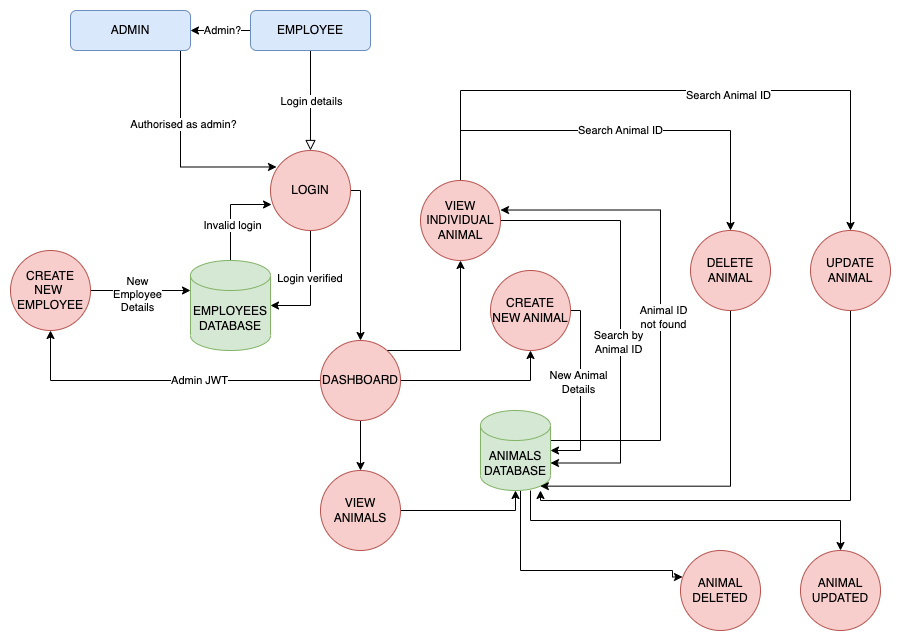

The diagram above was exported from draw.io. Its source (the exported page's mxGraphModel, read from the mxfile embedded in the PNG):
<mxGraphModel dx="954" dy="551" grid="1" gridSize="10" guides="1" tooltips="1" connect="1" arrows="1" fold="1" page="1" pageScale="1" pageWidth="827" pageHeight="1169" math="0" shadow="0">
  <root>
    <mxCell id="WIyWlLk6GJQsqaUBKTNV-0" />
    <mxCell id="WIyWlLk6GJQsqaUBKTNV-1" parent="WIyWlLk6GJQsqaUBKTNV-0" />
    <mxCell id="WIyWlLk6GJQsqaUBKTNV-2" value="" style="rounded=0;html=1;jettySize=auto;orthogonalLoop=1;fontSize=11;endArrow=block;endFill=0;endSize=8;strokeWidth=1;shadow=0;labelBackgroundColor=none;edgeStyle=orthogonalEdgeStyle;" parent="WIyWlLk6GJQsqaUBKTNV-1" source="WIyWlLk6GJQsqaUBKTNV-3" target="EPqmwOn8MK0_m05rVlgy-6" edge="1">
      <mxGeometry relative="1" as="geometry">
        <mxPoint x="270" y="210" as="targetPoint" />
        <Array as="points" />
      </mxGeometry>
    </mxCell>
    <mxCell id="EPqmwOn8MK0_m05rVlgy-2" value="Login details" style="edgeLabel;html=1;align=center;verticalAlign=middle;resizable=0;points=[];" parent="WIyWlLk6GJQsqaUBKTNV-2" vertex="1" connectable="0">
      <mxGeometry x="-0.588" relative="1" as="geometry">
        <mxPoint y="29" as="offset" />
      </mxGeometry>
    </mxCell>
    <mxCell id="EPqmwOn8MK0_m05rVlgy-38" style="edgeStyle=orthogonalEdgeStyle;rounded=0;orthogonalLoop=1;jettySize=auto;html=1;exitX=0;exitY=0.5;exitDx=0;exitDy=0;entryX=1;entryY=0.5;entryDx=0;entryDy=0;" parent="WIyWlLk6GJQsqaUBKTNV-1" source="WIyWlLk6GJQsqaUBKTNV-3" target="EPqmwOn8MK0_m05rVlgy-3" edge="1">
      <mxGeometry relative="1" as="geometry" />
    </mxCell>
    <mxCell id="EPqmwOn8MK0_m05rVlgy-39" value="Admin?" style="edgeLabel;html=1;align=center;verticalAlign=middle;resizable=0;points=[];" parent="EPqmwOn8MK0_m05rVlgy-38" vertex="1" connectable="0">
      <mxGeometry x="-0.0333" y="-1" relative="1" as="geometry">
        <mxPoint as="offset" />
      </mxGeometry>
    </mxCell>
    <mxCell id="WIyWlLk6GJQsqaUBKTNV-3" value="EMPLOYEE" style="rounded=1;whiteSpace=wrap;html=1;fontSize=12;glass=0;strokeWidth=1;shadow=0;fillColor=#dae8fc;strokeColor=#6c8ebf;" parent="WIyWlLk6GJQsqaUBKTNV-1" vertex="1">
      <mxGeometry x="320" y="30" width="120" height="40" as="geometry" />
    </mxCell>
    <mxCell id="Uk6n8dDNf3jjvMSvm8nV-0" style="edgeStyle=orthogonalEdgeStyle;rounded=0;orthogonalLoop=1;jettySize=auto;html=1;entryX=0.013;entryY=0.675;entryDx=0;entryDy=0;entryPerimeter=0;" edge="1" parent="WIyWlLk6GJQsqaUBKTNV-1" source="EPqmwOn8MK0_m05rVlgy-0" target="EPqmwOn8MK0_m05rVlgy-6">
      <mxGeometry relative="1" as="geometry">
        <mxPoint x="300" y="400" as="targetPoint" />
      </mxGeometry>
    </mxCell>
    <mxCell id="Uk6n8dDNf3jjvMSvm8nV-2" value="Invalid login" style="edgeLabel;html=1;align=center;verticalAlign=middle;resizable=0;points=[];" vertex="1" connectable="0" parent="Uk6n8dDNf3jjvMSvm8nV-0">
      <mxGeometry x="-0.258" y="-1" relative="1" as="geometry">
        <mxPoint as="offset" />
      </mxGeometry>
    </mxCell>
    <mxCell id="EPqmwOn8MK0_m05rVlgy-0" value="EMPLOYEES DATABASE" style="shape=cylinder3;whiteSpace=wrap;html=1;boundedLbl=1;backgroundOutline=1;size=15;fillColor=#d5e8d4;strokeColor=#82b366;" parent="WIyWlLk6GJQsqaUBKTNV-1" vertex="1">
      <mxGeometry x="260" y="280" width="80" height="90" as="geometry" />
    </mxCell>
    <mxCell id="Uk6n8dDNf3jjvMSvm8nV-23" style="edgeStyle=orthogonalEdgeStyle;rounded=0;orthogonalLoop=1;jettySize=auto;html=1;entryX=1;entryY=0.369;entryDx=0;entryDy=0;entryPerimeter=0;" edge="1" parent="WIyWlLk6GJQsqaUBKTNV-1" source="EPqmwOn8MK0_m05rVlgy-1" target="EPqmwOn8MK0_m05rVlgy-25">
      <mxGeometry relative="1" as="geometry">
        <mxPoint x="710" y="220" as="targetPoint" />
        <Array as="points">
          <mxPoint x="730" y="460" />
          <mxPoint x="730" y="230" />
        </Array>
      </mxGeometry>
    </mxCell>
    <mxCell id="Uk6n8dDNf3jjvMSvm8nV-24" value="Animal ID&lt;br&gt;not found" style="edgeLabel;html=1;align=center;verticalAlign=middle;resizable=0;points=[];" vertex="1" connectable="0" parent="Uk6n8dDNf3jjvMSvm8nV-23">
      <mxGeometry x="-0.0601" y="-2" relative="1" as="geometry">
        <mxPoint y="1" as="offset" />
      </mxGeometry>
    </mxCell>
    <mxCell id="Uk6n8dDNf3jjvMSvm8nV-35" style="edgeStyle=orthogonalEdgeStyle;rounded=0;orthogonalLoop=1;jettySize=auto;html=1;entryX=0.025;entryY=0.331;entryDx=0;entryDy=0;entryPerimeter=0;" edge="1" parent="WIyWlLk6GJQsqaUBKTNV-1" source="EPqmwOn8MK0_m05rVlgy-1" target="Uk6n8dDNf3jjvMSvm8nV-31">
      <mxGeometry relative="1" as="geometry">
        <Array as="points">
          <mxPoint x="590" y="590" />
          <mxPoint x="742" y="590" />
        </Array>
      </mxGeometry>
    </mxCell>
    <mxCell id="Uk6n8dDNf3jjvMSvm8nV-36" style="edgeStyle=orthogonalEdgeStyle;rounded=0;orthogonalLoop=1;jettySize=auto;html=1;" edge="1" parent="WIyWlLk6GJQsqaUBKTNV-1" source="EPqmwOn8MK0_m05rVlgy-1" target="Uk6n8dDNf3jjvMSvm8nV-30">
      <mxGeometry relative="1" as="geometry">
        <Array as="points">
          <mxPoint x="600" y="540" />
          <mxPoint x="910" y="540" />
        </Array>
      </mxGeometry>
    </mxCell>
    <mxCell id="EPqmwOn8MK0_m05rVlgy-1" value="ANIMALS DATABASE" style="shape=cylinder3;whiteSpace=wrap;html=1;boundedLbl=1;backgroundOutline=1;size=15;fillColor=#d5e8d4;strokeColor=#82b366;" parent="WIyWlLk6GJQsqaUBKTNV-1" vertex="1">
      <mxGeometry x="550" y="430" width="70" height="80" as="geometry" />
    </mxCell>
    <mxCell id="EPqmwOn8MK0_m05rVlgy-40" style="edgeStyle=orthogonalEdgeStyle;rounded=0;orthogonalLoop=1;jettySize=auto;html=1;entryX=0.075;entryY=0.206;entryDx=0;entryDy=0;entryPerimeter=0;" parent="WIyWlLk6GJQsqaUBKTNV-1" source="EPqmwOn8MK0_m05rVlgy-3" target="EPqmwOn8MK0_m05rVlgy-6" edge="1">
      <mxGeometry relative="1" as="geometry">
        <Array as="points">
          <mxPoint x="250" y="187" />
        </Array>
      </mxGeometry>
    </mxCell>
    <mxCell id="EPqmwOn8MK0_m05rVlgy-41" value="Authorised as admin?" style="edgeLabel;html=1;align=center;verticalAlign=middle;resizable=0;points=[];" parent="EPqmwOn8MK0_m05rVlgy-40" vertex="1" connectable="0">
      <mxGeometry x="-0.3176" y="2" relative="1" as="geometry">
        <mxPoint as="offset" />
      </mxGeometry>
    </mxCell>
    <mxCell id="EPqmwOn8MK0_m05rVlgy-3" value="ADMIN" style="rounded=1;whiteSpace=wrap;html=1;fontSize=12;glass=0;strokeWidth=1;shadow=0;fillColor=#dae8fc;strokeColor=#6c8ebf;" parent="WIyWlLk6GJQsqaUBKTNV-1" vertex="1">
      <mxGeometry x="140" y="30" width="120" height="40" as="geometry" />
    </mxCell>
    <mxCell id="EPqmwOn8MK0_m05rVlgy-8" style="edgeStyle=orthogonalEdgeStyle;rounded=0;orthogonalLoop=1;jettySize=auto;html=1;entryX=1;entryY=0.5;entryDx=0;entryDy=0;entryPerimeter=0;" parent="WIyWlLk6GJQsqaUBKTNV-1" source="EPqmwOn8MK0_m05rVlgy-6" target="EPqmwOn8MK0_m05rVlgy-0" edge="1">
      <mxGeometry relative="1" as="geometry" />
    </mxCell>
    <mxCell id="EPqmwOn8MK0_m05rVlgy-10" value="Login verified&amp;nbsp;" style="edgeLabel;html=1;align=center;verticalAlign=middle;resizable=0;points=[];" parent="EPqmwOn8MK0_m05rVlgy-8" vertex="1" connectable="0">
      <mxGeometry x="-0.1826" relative="1" as="geometry">
        <mxPoint as="offset" />
      </mxGeometry>
    </mxCell>
    <mxCell id="Uk6n8dDNf3jjvMSvm8nV-5" style="edgeStyle=orthogonalEdgeStyle;rounded=0;orthogonalLoop=1;jettySize=auto;html=1;entryX=0.5;entryY=0;entryDx=0;entryDy=0;" edge="1" parent="WIyWlLk6GJQsqaUBKTNV-1" source="EPqmwOn8MK0_m05rVlgy-6" target="Uk6n8dDNf3jjvMSvm8nV-3">
      <mxGeometry relative="1" as="geometry">
        <mxPoint x="430" y="350" as="targetPoint" />
        <Array as="points">
          <mxPoint x="430" y="210" />
        </Array>
      </mxGeometry>
    </mxCell>
    <mxCell id="EPqmwOn8MK0_m05rVlgy-6" value="LOGIN" style="ellipse;whiteSpace=wrap;html=1;aspect=fixed;fillColor=#f8cecc;strokeColor=#b85450;" parent="WIyWlLk6GJQsqaUBKTNV-1" vertex="1">
      <mxGeometry x="340" y="170" width="80" height="80" as="geometry" />
    </mxCell>
    <mxCell id="Uk6n8dDNf3jjvMSvm8nV-8" style="edgeStyle=orthogonalEdgeStyle;rounded=0;orthogonalLoop=1;jettySize=auto;html=1;entryX=0;entryY=0;entryDx=0;entryDy=30;entryPerimeter=0;" edge="1" parent="WIyWlLk6GJQsqaUBKTNV-1" source="EPqmwOn8MK0_m05rVlgy-7" target="EPqmwOn8MK0_m05rVlgy-0">
      <mxGeometry relative="1" as="geometry" />
    </mxCell>
    <mxCell id="Uk6n8dDNf3jjvMSvm8nV-9" value="New&lt;br&gt;Employee&lt;br&gt;Details" style="edgeLabel;html=1;align=center;verticalAlign=middle;resizable=0;points=[];" vertex="1" connectable="0" parent="Uk6n8dDNf3jjvMSvm8nV-8">
      <mxGeometry x="-0.08" y="-3" relative="1" as="geometry">
        <mxPoint as="offset" />
      </mxGeometry>
    </mxCell>
    <mxCell id="EPqmwOn8MK0_m05rVlgy-7" value="CREATE NEW&amp;nbsp;&lt;br&gt;EMPLOYEE" style="ellipse;whiteSpace=wrap;html=1;aspect=fixed;fillColor=#f8cecc;strokeColor=#b85450;" parent="WIyWlLk6GJQsqaUBKTNV-1" vertex="1">
      <mxGeometry x="80" y="270" width="80" height="80" as="geometry" />
    </mxCell>
    <mxCell id="Uk6n8dDNf3jjvMSvm8nV-14" style="edgeStyle=orthogonalEdgeStyle;rounded=0;orthogonalLoop=1;jettySize=auto;html=1;entryX=1;entryY=0.5;entryDx=0;entryDy=0;entryPerimeter=0;" edge="1" parent="WIyWlLk6GJQsqaUBKTNV-1" source="EPqmwOn8MK0_m05rVlgy-11" target="EPqmwOn8MK0_m05rVlgy-1">
      <mxGeometry relative="1" as="geometry">
        <mxPoint x="650" y="470" as="targetPoint" />
        <Array as="points">
          <mxPoint x="650" y="330" />
          <mxPoint x="650" y="470" />
        </Array>
      </mxGeometry>
    </mxCell>
    <mxCell id="Uk6n8dDNf3jjvMSvm8nV-15" value="New Animal&lt;br&gt;Details" style="edgeLabel;html=1;align=center;verticalAlign=middle;resizable=0;points=[];" vertex="1" connectable="0" parent="Uk6n8dDNf3jjvMSvm8nV-14">
      <mxGeometry x="-0.1056" y="-3" relative="1" as="geometry">
        <mxPoint y="1" as="offset" />
      </mxGeometry>
    </mxCell>
    <mxCell id="EPqmwOn8MK0_m05rVlgy-11" value="CREATE NEW ANIMAL" style="ellipse;whiteSpace=wrap;html=1;aspect=fixed;fillColor=#f8cecc;strokeColor=#b85450;" parent="WIyWlLk6GJQsqaUBKTNV-1" vertex="1">
      <mxGeometry x="560" y="290" width="80" height="80" as="geometry" />
    </mxCell>
    <mxCell id="Uk6n8dDNf3jjvMSvm8nV-11" style="edgeStyle=orthogonalEdgeStyle;rounded=0;orthogonalLoop=1;jettySize=auto;html=1;exitX=1;exitY=0.5;exitDx=0;exitDy=0;entryX=0.5;entryY=1;entryDx=0;entryDy=0;entryPerimeter=0;" edge="1" parent="WIyWlLk6GJQsqaUBKTNV-1" source="EPqmwOn8MK0_m05rVlgy-21" target="EPqmwOn8MK0_m05rVlgy-1">
      <mxGeometry relative="1" as="geometry" />
    </mxCell>
    <mxCell id="EPqmwOn8MK0_m05rVlgy-21" value="VIEW ANIMALS" style="ellipse;whiteSpace=wrap;html=1;aspect=fixed;fillColor=#f8cecc;strokeColor=#b85450;" parent="WIyWlLk6GJQsqaUBKTNV-1" vertex="1">
      <mxGeometry x="390" y="490" width="80" height="80" as="geometry" />
    </mxCell>
    <mxCell id="Uk6n8dDNf3jjvMSvm8nV-17" style="edgeStyle=orthogonalEdgeStyle;rounded=0;orthogonalLoop=1;jettySize=auto;html=1;entryX=1;entryY=0;entryDx=0;entryDy=52.5;entryPerimeter=0;" edge="1" parent="WIyWlLk6GJQsqaUBKTNV-1" source="EPqmwOn8MK0_m05rVlgy-25" target="EPqmwOn8MK0_m05rVlgy-1">
      <mxGeometry relative="1" as="geometry">
        <mxPoint x="680" y="500" as="targetPoint" />
        <Array as="points">
          <mxPoint x="690" y="240" />
          <mxPoint x="690" y="483" />
        </Array>
      </mxGeometry>
    </mxCell>
    <mxCell id="Uk6n8dDNf3jjvMSvm8nV-18" value="Search by&lt;br&gt;Animal ID" style="edgeLabel;html=1;align=center;verticalAlign=middle;resizable=0;points=[];" vertex="1" connectable="0" parent="Uk6n8dDNf3jjvMSvm8nV-17">
      <mxGeometry x="0.1145" y="-3" relative="1" as="geometry">
        <mxPoint as="offset" />
      </mxGeometry>
    </mxCell>
    <mxCell id="Uk6n8dDNf3jjvMSvm8nV-20" value="Search Animal ID" style="edgeStyle=orthogonalEdgeStyle;rounded=0;orthogonalLoop=1;jettySize=auto;html=1;entryX=0.5;entryY=0;entryDx=0;entryDy=0;" edge="1" parent="WIyWlLk6GJQsqaUBKTNV-1" source="EPqmwOn8MK0_m05rVlgy-25" target="EPqmwOn8MK0_m05rVlgy-35">
      <mxGeometry relative="1" as="geometry">
        <Array as="points">
          <mxPoint x="530" y="150" />
          <mxPoint x="800" y="150" />
        </Array>
      </mxGeometry>
    </mxCell>
    <mxCell id="Uk6n8dDNf3jjvMSvm8nV-27" style="edgeStyle=orthogonalEdgeStyle;rounded=0;orthogonalLoop=1;jettySize=auto;html=1;exitX=0.5;exitY=0;exitDx=0;exitDy=0;entryX=0.5;entryY=0;entryDx=0;entryDy=0;" edge="1" parent="WIyWlLk6GJQsqaUBKTNV-1" source="EPqmwOn8MK0_m05rVlgy-25" target="EPqmwOn8MK0_m05rVlgy-28">
      <mxGeometry relative="1" as="geometry">
        <Array as="points">
          <mxPoint x="530" y="110" />
          <mxPoint x="920" y="110" />
        </Array>
      </mxGeometry>
    </mxCell>
    <mxCell id="Uk6n8dDNf3jjvMSvm8nV-28" value="Search Animal ID" style="edgeLabel;html=1;align=center;verticalAlign=middle;resizable=0;points=[];" vertex="1" connectable="0" parent="Uk6n8dDNf3jjvMSvm8nV-27">
      <mxGeometry x="0.1516" y="-3" relative="1" as="geometry">
        <mxPoint y="1" as="offset" />
      </mxGeometry>
    </mxCell>
    <mxCell id="EPqmwOn8MK0_m05rVlgy-25" value="VIEW INDIVIDUAL ANIMAL" style="ellipse;whiteSpace=wrap;html=1;aspect=fixed;fillColor=#f8cecc;strokeColor=#b85450;" parent="WIyWlLk6GJQsqaUBKTNV-1" vertex="1">
      <mxGeometry x="490" y="200" width="80" height="80" as="geometry" />
    </mxCell>
    <mxCell id="Uk6n8dDNf3jjvMSvm8nV-32" style="edgeStyle=orthogonalEdgeStyle;rounded=0;orthogonalLoop=1;jettySize=auto;html=1;" edge="1" parent="WIyWlLk6GJQsqaUBKTNV-1" source="EPqmwOn8MK0_m05rVlgy-28">
      <mxGeometry relative="1" as="geometry">
        <mxPoint x="610" y="510" as="targetPoint" />
        <Array as="points">
          <mxPoint x="920" y="520" />
          <mxPoint x="610" y="520" />
          <mxPoint x="610" y="510" />
        </Array>
      </mxGeometry>
    </mxCell>
    <mxCell id="EPqmwOn8MK0_m05rVlgy-28" value="UPDATE&lt;br&gt;ANIMAL" style="ellipse;whiteSpace=wrap;html=1;aspect=fixed;fillColor=#f8cecc;strokeColor=#b85450;" parent="WIyWlLk6GJQsqaUBKTNV-1" vertex="1">
      <mxGeometry x="880" y="250" width="80" height="80" as="geometry" />
    </mxCell>
    <mxCell id="Uk6n8dDNf3jjvMSvm8nV-22" style="edgeStyle=orthogonalEdgeStyle;rounded=0;orthogonalLoop=1;jettySize=auto;html=1;entryX=0.855;entryY=1;entryDx=0;entryDy=-4.35;entryPerimeter=0;" edge="1" parent="WIyWlLk6GJQsqaUBKTNV-1" source="EPqmwOn8MK0_m05rVlgy-35" target="EPqmwOn8MK0_m05rVlgy-1">
      <mxGeometry relative="1" as="geometry">
        <Array as="points">
          <mxPoint x="800" y="506" />
        </Array>
      </mxGeometry>
    </mxCell>
    <mxCell id="EPqmwOn8MK0_m05rVlgy-35" value="DELETE ANIMAL" style="ellipse;whiteSpace=wrap;html=1;aspect=fixed;fillColor=#f8cecc;strokeColor=#b85450;" parent="WIyWlLk6GJQsqaUBKTNV-1" vertex="1">
      <mxGeometry x="760" y="250" width="80" height="80" as="geometry" />
    </mxCell>
    <mxCell id="Uk6n8dDNf3jjvMSvm8nV-6" style="edgeStyle=orthogonalEdgeStyle;rounded=0;orthogonalLoop=1;jettySize=auto;html=1;exitX=0;exitY=0;exitDx=0;exitDy=0;" edge="1" parent="WIyWlLk6GJQsqaUBKTNV-1" source="Uk6n8dDNf3jjvMSvm8nV-3" target="EPqmwOn8MK0_m05rVlgy-7">
      <mxGeometry relative="1" as="geometry">
        <Array as="points">
          <mxPoint x="402" y="400" />
          <mxPoint x="120" y="400" />
        </Array>
      </mxGeometry>
    </mxCell>
    <mxCell id="Uk6n8dDNf3jjvMSvm8nV-7" value="Admin JWT" style="edgeLabel;html=1;align=center;verticalAlign=middle;resizable=0;points=[];" vertex="1" connectable="0" parent="Uk6n8dDNf3jjvMSvm8nV-6">
      <mxGeometry x="-0.1038" y="-1" relative="1" as="geometry">
        <mxPoint as="offset" />
      </mxGeometry>
    </mxCell>
    <mxCell id="Uk6n8dDNf3jjvMSvm8nV-10" style="edgeStyle=orthogonalEdgeStyle;rounded=0;orthogonalLoop=1;jettySize=auto;html=1;" edge="1" parent="WIyWlLk6GJQsqaUBKTNV-1" source="Uk6n8dDNf3jjvMSvm8nV-3" target="EPqmwOn8MK0_m05rVlgy-21">
      <mxGeometry relative="1" as="geometry" />
    </mxCell>
    <mxCell id="Uk6n8dDNf3jjvMSvm8nV-13" style="edgeStyle=orthogonalEdgeStyle;rounded=0;orthogonalLoop=1;jettySize=auto;html=1;entryX=0.5;entryY=1;entryDx=0;entryDy=0;" edge="1" parent="WIyWlLk6GJQsqaUBKTNV-1" source="Uk6n8dDNf3jjvMSvm8nV-3" target="EPqmwOn8MK0_m05rVlgy-11">
      <mxGeometry relative="1" as="geometry" />
    </mxCell>
    <mxCell id="Uk6n8dDNf3jjvMSvm8nV-16" style="edgeStyle=orthogonalEdgeStyle;rounded=0;orthogonalLoop=1;jettySize=auto;html=1;entryX=0.5;entryY=1;entryDx=0;entryDy=0;" edge="1" parent="WIyWlLk6GJQsqaUBKTNV-1" source="Uk6n8dDNf3jjvMSvm8nV-3" target="EPqmwOn8MK0_m05rVlgy-25">
      <mxGeometry relative="1" as="geometry">
        <Array as="points">
          <mxPoint x="530" y="370" />
        </Array>
      </mxGeometry>
    </mxCell>
    <mxCell id="Uk6n8dDNf3jjvMSvm8nV-3" value="DASHBOARD" style="ellipse;whiteSpace=wrap;html=1;aspect=fixed;fillColor=#f8cecc;strokeColor=#b85450;" vertex="1" parent="WIyWlLk6GJQsqaUBKTNV-1">
      <mxGeometry x="390" y="360" width="80" height="80" as="geometry" />
    </mxCell>
    <mxCell id="Uk6n8dDNf3jjvMSvm8nV-30" value="ANIMAL UPDATED" style="ellipse;whiteSpace=wrap;html=1;aspect=fixed;fillColor=#f8cecc;strokeColor=#b85450;" vertex="1" parent="WIyWlLk6GJQsqaUBKTNV-1">
      <mxGeometry x="870" y="570" width="80" height="80" as="geometry" />
    </mxCell>
    <mxCell id="Uk6n8dDNf3jjvMSvm8nV-31" value="ANIMAL DELETED" style="ellipse;whiteSpace=wrap;html=1;aspect=fixed;fillColor=#f8cecc;strokeColor=#b85450;" vertex="1" parent="WIyWlLk6GJQsqaUBKTNV-1">
      <mxGeometry x="750" y="570" width="80" height="80" as="geometry" />
    </mxCell>
  </root>
</mxGraphModel>